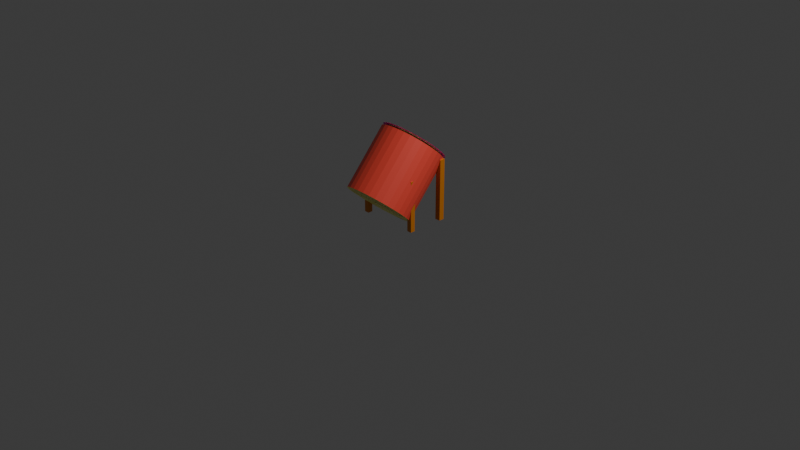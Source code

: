 # Source: taiko.blend  (saved by Blender 4.4.32; exported with 4.5.12 LTS)
import bpy
from mathutils import Matrix  # noqa: F401  (used for matrix-valued properties, if any)

bpy.ops.wm.read_factory_settings(use_empty=True)
scene = bpy.context.scene
scene.name = 'Scene'

# ---- collections
col_collection = bpy.data.collections.new('Collection'); scene.collection.children.link(col_collection)

# ---- images (referenced by path relative to the original .blend; pixels are not part of the script)
import os
ASSET_DIR = os.environ.get("B2B_ASSET_DIR", "")  # directory of the original .blend (textures are referenced by path, not embedded)
HERE = os.path.dirname(os.path.abspath(__file__))  # packed textures are extracted next to this script under _unpacked/

def load_image(name, relpath, width, height, colorspace="sRGB"):
    """Load a texture the original file referenced (path relative to the .blend, or extracted next to this script)."""
    p = next((c for c in (os.path.join(HERE, relpath), os.path.join(ASSET_DIR, relpath)) if relpath and os.path.exists(c)), "")
    if p:
        img = bpy.data.images.load(p, check_existing=True)
        img.name = name
    else:  # same state as the original file: an image datablock whose file is absent (Cycles renders it pink)
        img = bpy.data.images.new(name, width, height)
        img.source = "FILE"
        img.filepath = "//" + (relpath or name)
    img.colorspace_settings.name = colorspace
    return img
img_cube_base_color = load_image('Cube Base Color', '_unpacked/Cube_Base_Color.70f4f40d.png', 1024, 1024, 'sRGB')
img_circle_002_base_color = load_image('Circle.002 Base Color', '', 1024, 1024, 'sRGB')
img_circle_002_base_color_001 = load_image('Circle.002 Base Color.001', '', 1024, 1024, 'sRGB')

# ---- materials (node trees are filled in below, after node groups)
mat_material_001 = bpy.data.materials.new('Material.001')
mat_material = bpy.data.materials.new('Material')
mat_material_002 = bpy.data.materials.new('Material.002')

# ---- material node trees
mat_material_001.use_nodes = True; mat_material_001.node_tree.nodes.clear()
_N = mat_material_001.node_tree.nodes; _L = mat_material_001.node_tree.links
n0 = _N.new('ShaderNodeBsdfPrincipled'); n0.name = 'Principled BSDF'; n0.location = (10, 300)
n1 = _N.new('ShaderNodeOutputMaterial'); n1.name = 'Material Output'; n1.location = (300, 300)
n2 = _N.new('ShaderNodeTexImage'); n2.name = 'Image Texture'; n2.location = (-280, 280)
n2.image = img_cube_base_color
_L.new(n0.outputs[0], n1.inputs[0])
_L.new(n2.outputs[0], n0.inputs[0])
n1.is_active_output = True
mat_material.use_nodes = True; mat_material.node_tree.nodes.clear()
_N = mat_material.node_tree.nodes; _L = mat_material.node_tree.links
n0 = _N.new('ShaderNodeBsdfPrincipled'); n0.name = 'Principled BSDF'; n0.location = (10, 300)
n1 = _N.new('ShaderNodeOutputMaterial'); n1.name = 'Material Output'; n1.location = (300, 300)
n2 = _N.new('ShaderNodeTexImage'); n2.name = 'Image Texture'; n2.location = (-280, 280)
n2.image = img_circle_002_base_color
_L.new(n0.outputs[0], n1.inputs[0])
_L.new(n2.outputs[0], n0.inputs[0])
n1.is_active_output = True
mat_material_002.use_nodes = True; mat_material_002.node_tree.nodes.clear()
_N = mat_material_002.node_tree.nodes; _L = mat_material_002.node_tree.links
n0 = _N.new('ShaderNodeBsdfPrincipled'); n0.name = 'Principled BSDF'; n0.location = (10, 300)
n1 = _N.new('ShaderNodeOutputMaterial'); n1.name = 'Material Output'; n1.location = (300, 300)
n2 = _N.new('ShaderNodeTexImage'); n2.name = 'Image Texture'; n2.location = (-280, 280)
n2.image = img_circle_002_base_color_001
_L.new(n0.outputs[0], n1.inputs[0])
_L.new(n2.outputs[0], n0.inputs[0])
n1.is_active_output = True

# ---- world
world_world = bpy.data.worlds.new('World'); scene.world = world_world
world_world.use_nodes = True; world_world.node_tree.nodes.clear()
_N = world_world.node_tree.nodes; _L = world_world.node_tree.links
n0 = _N.new('ShaderNodeOutputWorld'); n0.name = 'World Output'; n0.location = (300, 300)
n1 = _N.new('ShaderNodeBackground'); n1.name = 'Background'; n1.location = (10, 300)
n1.inputs[0].default_value = (0.05088, 0.05088, 0.05088, 1.0)
_L.new(n1.outputs[0], n0.inputs[0])
n0.is_active_output = True
world_world.color = (0.05088, 0.05088, 0.05088)
world_world.sun_shadow_jitter_overblur = 0.0

# ---- cameras
cam_camera = bpy.data.cameras.new('Camera')
cam_camera.clip_end = 100.0
cam_camera.ortho_scale = 7.314

# ---- lights
light_light = bpy.data.lights.new('Light', 'POINT')
light_light.energy = 1000.0
light_light.shadow_soft_size = 0.1

# ---- meshes
me_cube_002 = bpy.data.meshes.new('Cube.002')
me_cube_002.from_pydata([(8.96, -11.66, -10.91), (8.96, -11.66, 11.62), (8.96, -9.665, -10.91), (8.96, -9.665, 11.62), (10.96, -11.66, -10.91), (10.96, -11.66, 11.62), (10.96, -9.665, -10.91), (10.96, -9.665, 11.62), (-8.774, 12.09, -2.866), (-7.013, 11.86, -4.428), (-5.319, 11.17, -5.929), (-3.758, 10.05, -7.312), (-2.389, 8.554, -8.525), (-1.266, 6.726, -9.52), (-0.4317, 4.64, -10.26), (0.0821, 2.376, -10.72), (0.2556, 0.02256, -10.87), (16.26, 0.02256, 7.191), (0.0821, -2.331, -10.72), (16.09, -2.331, 7.344), (-0.4317, -4.595, -10.26), (15.57, -4.595, 7.8), (-1.266, -6.681, -9.52), (14.74, -6.681, 8.539), (-2.389, -8.509, -8.525), (13.62, -8.509, 9.534), (-3.758, -10.01, -7.312), (12.25, -10.01, 10.75), (-5.319, -11.12, -5.929), (10.69, -11.12, 12.13), (-7.013, -11.81, -4.428), (8.993, -11.81, 13.63), (-8.774, -12.04, -2.866), (7.231, -12.04, 15.19), (-10.54, -11.81, -1.305), (5.469, -11.81, 16.75), (-12.23, -11.12, 0.196), (3.775, -11.12, 18.26), (-13.79, -10.01, 1.58), (2.214, -10.01, 19.64), (-15.16, -8.509, 2.792), (0.846, -8.509, 20.85), (-16.28, -6.681, 3.787), (-0.277, -6.681, 21.85), (-17.12, -4.595, 4.527), (-1.111, -4.595, 22.59), (-17.63, -2.331, 4.982), (-1.625, -2.331, 23.04), (-17.8, 0.02256, 5.136), (-1.799, 0.02256, 23.2), (-17.63, 2.376, 4.982), (-17.12, 4.64, 4.527), (-16.28, 6.726, 3.787), (-15.16, 8.554, 2.792), (-13.79, 10.05, 1.58), (-12.23, 11.17, 0.196), (-10.54, 11.86, -1.305), (-4.583, -11.6, -10.91), (-4.583, -11.6, 7.751), (-4.583, -9.821, -10.91), (-4.583, -9.821, 7.751), (-2.802, -11.6, -10.91), (-2.802, -11.6, 7.751), (-2.802, -9.821, -10.91), (-2.802, -9.821, 7.751)], [], [(0, 1, 3, 2), (2, 3, 7, 6), (6, 7, 5, 4), (4, 5, 1, 0), (2, 6, 4, 0), (7, 3, 1, 5), (16, 17, 19, 18), (18, 19, 21, 20), (20, 21, 23, 22), (22, 23, 25, 24), (24, 25, 27, 26), (26, 27, 29, 28), (28, 29, 31, 30), (30, 31, 33, 32), (32, 33, 35, 34), (34, 35, 37, 36), (36, 37, 39, 38), (38, 39, 41, 40), (40, 41, 43, 42), (42, 43, 45, 44), (44, 45, 47, 46), (46, 47, 49, 48), (8, 9, 10, 11, 12, 13, 14, 15, 16, 18, 20, 22, 24, 26, 28, 30, 32, 34, 36, 38, 40, 42, 44, 46, 48, 50, 51, 52, 53, 54, 55, 56), (57, 58, 60, 59), (59, 60, 64, 63), (63, 64, 62, 61), (61, 62, 58, 57), (59, 63, 61, 57), (64, 60, 58, 62), (19, 17, 49, 47, 45, 43, 41, 39, 37, 35, 33, 31, 29, 27, 25, 23, 21)])
_uv = me_cube_002.uv_layers.new(name='UVMap')
_uv.uv.foreach_set('vector', [0.6733, 0.8568, 0.7019, 0.8568, 0.7019, 0.8853, 0.6733, 0.8853, 0.6733, 0.8853, 0.7019, 0.8853, 0.7019, 0.9139, 0.6733, 0.9139, 0.6733, 0.9139, 0.7019, 0.9139, 0.7019, 0.9425, 0.6733, 0.9425, 0.6733, 0.9425, 0.7019, 0.9425, 0.7019, 0.971, 0.6733, 0.971, 0.6447, 0.9139, 0.6733, 0.9139, 0.6733, 0.9425, 0.6447, 0.9425, 0.7019, 0.9139, 0.7304, 0.9139, 0.7304, 0.9425, 0.7019, 0.9425, 0.55, 0.5016, 0.55, 1.002, 0.5188, 1.002, 0.5188, 0.5016, 0.5188, 0.5016, 0.5188, 1.002, 0.4875, 1.002, 0.4875, 0.5016, 0.4875, 0.5016, 0.4875, 1.002, 0.4563, 1.002, 0.4563, 0.5016, 0.4563, 0.5016, 0.4563, 1.002, 0.425, 1.002, 0.425, 0.5016, 0.425, 0.5016, 0.425, 1.002, 0.3938, 1.002, 0.3938, 0.5016, 0.5938, 0.5, 0.5938, 1.0, 0.5625, 1.0, 0.5625, 0.5, 0.5625, 0.5, 0.5625, 1.0, 0.5312, 1.0, 0.5312, 0.5, 0.5312, 0.5, 0.5312, 1.0, 0.5, 1.0, 0.5, 0.5, 0.5, 0.5, 0.5, 1.0, 0.4688, 1.0, 0.4688, 0.5, 0.4688, 0.5, 0.4688, 1.0, 0.4375, 1.0, 0.4375, 0.5, 0.4375, 0.5, 0.4375, 1.0, 0.4062, 1.0, 0.4062, 0.5, 0.4062, 0.5, 0.4062, 1.0, 0.375, 1.0, 0.375, 0.5, 0.375, 0.5, 0.375, 1.0, 0.3438, 1.0, 0.3438, 0.5, 0.3438, 0.5, 0.3438, 1.0, 0.3125, 1.0, 0.3125, 0.5, 0.3125, 0.5, 0.3125, 1.0, 0.2812, 1.0, 0.2812, 0.5, 0.2812, 0.5, 0.2812, 1.0, 0.25, 1.0, 0.25, 0.5, 0.2028, 0.3769, 0.22, 0.3752, 0.2365, 0.3702, 0.2518, 0.3621, 0.2651, 0.3511, 0.2761, 0.3377, 0.2842, 0.3225, 0.2892, 0.306, 0.2909, 0.2888, 0.2892, 0.2716, 0.2842, 0.255, 0.2761, 0.2398, 0.2651, 0.2264, 0.2518, 0.2155, 0.2365, 0.2073, 0.22, 0.2023, 0.2028, 0.2006, 0.1856, 0.2023, 0.169, 0.2073, 0.1538, 0.2155, 0.1404, 0.2264, 0.1295, 0.2398, 0.1213, 0.255, 0.1163, 0.2716, 0.1146, 0.2888, 0.1163, 0.306, 0.1213, 0.3225, 0.1295, 0.3377, 0.1404, 0.3511, 0.1538, 0.3621, 0.169, 0.3702, 0.1856, 0.3752, 0.6684, 0.7967, 0.7006, 0.7967, 0.7006, 0.8289, 0.6684, 0.8289, 0.6684, 0.8289, 0.7006, 0.8289, 0.7006, 0.8612, 0.6684, 0.8612, 0.6684, 0.8612, 0.7006, 0.8612, 0.7006, 0.8934, 0.6684, 0.8934, 0.6684, 0.8934, 0.7006, 0.8934, 0.7006, 0.9257, 0.6684, 0.9257, 0.6361, 0.8612, 0.6684, 0.8612, 0.6684, 0.8934, 0.6361, 0.8934, 0.7006, 0.8612, 0.7328, 0.8612, 0.7328, 0.8934, 0.7006, 0.8934, 0.2381, 0.2788, 0.2534, 0.2788, 0.1065, 0.278, 0.1218, 0.278, 0.1371, 0.278, 0.1524, 0.278, 0.1677, 0.278, 0.183, 0.278, 0.1983, 0.278, 0.2136, 0.278, 0.2289, 0.278, 0.2442, 0.278, 0.2595, 0.278, 0.1769, 0.2788, 0.1922, 0.2788, 0.2075, 0.2788, 0.2228, 0.2788])
me_cube_002.materials.append(mat_material_001)
me_cube_002.update()
me_circle = bpy.data.meshes.new('Circle')
me_circle.from_pydata([(0.0, 1.0, 0.0), (0.0, -1.0, 0.0), (0.1951, -0.9808, 0.0), (0.3827, -0.9239, 0.0), (0.5556, -0.8315, 0.0), (0.7071, -0.7071, 0.0), (0.8315, -0.5556, 0.0), (0.9239, -0.3827, 0.0), (0.9808, -0.1951, 0.0), (1.0, 0.0, 0.0), (0.9808, 0.1951, 0.0), (0.9239, 0.3827, 0.0), (0.8315, 0.5556, 0.0), (0.7071, 0.7071, 0.0), (0.5556, 0.8315, 0.0), (0.3827, 0.9239, 0.0), (0.1951, 0.9808, 0.0), (0.1951, -0.9808, 0.01542), (1.034e-25, -1.0, 0.01542), (0.3827, -0.9239, 0.01542), (0.5556, -0.8315, 0.01542), (0.7071, -0.7071, 0.01542), (0.8315, -0.5556, 0.01542), (0.9239, -0.3827, 0.01542), (0.9808, -0.1951, 0.01542), (1.0, 0.0, 0.01542), (0.9808, 0.1951, 0.01542), (0.9239, 0.3827, 0.01542), (0.8315, 0.5556, 0.01542), (0.7071, 0.7071, 0.01542), (0.5556, 0.8315, 0.01542), (0.3827, 0.9239, 0.01542), (0.1951, 0.9808, 0.01542), (1.034e-25, 1.0, 0.01542)], [], [(2, 1, 0, 16, 15, 14, 13, 12, 11, 10, 9, 8, 7, 6, 5, 4, 3), (17, 19, 20, 21, 22, 23, 24, 25, 26, 27, 28, 29, 30, 31, 32, 33, 18), (7, 8, 24, 23), (15, 16, 32, 31), (8, 9, 25, 24), (1, 2, 17, 18), (16, 0, 33, 32), (9, 10, 26, 25), (2, 3, 19, 17), (0, 1, 18, 33), (10, 11, 27, 26), (3, 4, 20, 19), (11, 12, 28, 27), (4, 5, 21, 20), (12, 13, 29, 28), (5, 6, 22, 21), (13, 14, 30, 29), (6, 7, 23, 22), (14, 15, 31, 30)])
_uv = me_circle.uv_layers.new(name='UVMap')
_uv.uv.foreach_set('vector', [0.0, 0.0, 0.0, 0.0, 0.0, 0.0, 0.0, 0.0, 0.0, 0.0, 0.0, 0.0, 0.0, 0.0, 0.0, 0.0, 0.0, 0.0, 0.0, 0.0, 0.0, 0.0, 0.0, 0.0, 0.0, 0.0, 0.0, 0.0, 0.0, 0.0, 0.0, 0.0, 0.0, 0.0, 0.0, 0.0, 0.0, 0.0, 0.0, 0.0, 0.0, 0.0, 0.0, 0.0, 0.0, 0.0, 0.0, 0.0, 0.0, 0.0, 0.0, 0.0, 0.0, 0.0, 0.0, 0.0, 0.0, 0.0, 0.0, 0.0, 0.0, 0.0, 0.0, 0.0, 0.0, 0.0, 0.0, 0.0, 0.0, 0.0, 0.0, 0.0, 0.0, 0.0, 0.0, 0.0, 0.0, 0.0, 0.0, 0.0, 0.0, 0.0, 0.0, 0.0, 0.0, 0.0, 0.0, 0.0, 0.0, 0.0, 0.0, 0.0, 0.0, 0.0, 0.0, 0.0, 0.0, 0.0, 0.0, 0.0, 0.0, 0.0, 0.0, 0.0, 0.0, 0.0, 0.0, 0.0, 0.0, 0.0, 0.0, 0.0, 0.0, 0.0, 0.0, 0.0, 0.0, 0.0, 0.0, 0.0, 0.0, 0.0, 0.0, 0.0, 0.0, 0.0, 0.0, 0.0, 0.0, 0.0, 0.0, 0.0, 0.0, 0.0, 0.0, 0.0, 0.0, 0.0, 0.0, 0.0, 0.0, 0.0, 0.0, 0.0, 0.0, 0.0, 0.0, 0.0, 0.0, 0.0, 0.0, 0.0, 0.0, 0.0, 0.0, 0.0, 0.0, 0.0, 0.0, 0.0, 0.0, 0.0, 0.0, 0.0, 0.0, 0.0, 0.0, 0.0, 0.0, 0.0, 0.0, 0.0, 0.0, 0.0, 0.0, 0.0, 0.0, 0.0, 0.0, 0.0, 0.0, 0.0, 0.0, 0.0, 0.0, 0.0, 0.0, 0.0, 0.0, 0.0, 0.0, 0.0, 0.0, 0.0, 0.0, 0.0, 0.0, 0.0, 0.0, 0.0, 0.0, 0.0, 0.0, 0.0])
me_circle.update()
me_circle_001 = bpy.data.meshes.new('Circle.001')
me_circle_001.from_pydata([(0.0, 1.0, 0.0), (0.0, -1.0, 0.0), (0.1951, -0.9808, 0.0), (0.3827, -0.9239, 0.0), (0.5556, -0.8315, 0.0), (0.7071, -0.7071, 0.0), (0.8315, -0.5556, 0.0), (0.9239, -0.3827, 0.0), (0.9808, -0.1951, 0.0), (1.0, 0.0, 0.0), (0.9808, 0.1951, 0.0), (0.9239, 0.3827, 0.0), (0.8315, 0.5556, 0.0), (0.7071, 0.7071, 0.0), (0.5556, 0.8315, 0.0), (0.3827, 0.9239, 0.0), (0.1951, 0.9808, 0.0), (0.1951, -0.9808, 0.01156), (1.034e-25, -1.0, 0.01156), (0.3827, -0.9239, 0.01156), (0.5556, -0.8315, 0.01156), (0.7071, -0.7071, 0.01156), (0.8315, -0.5556, 0.01156), (0.9239, -0.3827, 0.01156), (0.9808, -0.1951, 0.01156), (1.0, 0.0, 0.01156), (0.9808, 0.1951, 0.01156), (0.9239, 0.3827, 0.01156), (0.8315, 0.5556, 0.01156), (0.7071, 0.7071, 0.01156), (0.5556, 0.8315, 0.01156), (0.3827, 0.9239, 0.01156), (0.1951, 0.9808, 0.01156), (1.034e-25, 1.0, 0.01156)], [], [(2, 1, 0, 16, 15, 14, 13, 12, 11, 10, 9, 8, 7, 6, 5, 4, 3), (17, 19, 20, 21, 22, 23, 24, 25, 26, 27, 28, 29, 30, 31, 32, 33, 18), (14, 15, 31, 30), (7, 8, 24, 23), (15, 16, 32, 31), (8, 9, 25, 24), (1, 2, 17, 18), (16, 0, 33, 32), (9, 10, 26, 25), (2, 3, 19, 17), (0, 1, 18, 33), (10, 11, 27, 26), (3, 4, 20, 19), (11, 12, 28, 27), (4, 5, 21, 20), (12, 13, 29, 28), (5, 6, 22, 21), (13, 14, 30, 29), (6, 7, 23, 22)])
_uv = me_circle_001.uv_layers.new(name='UVMap')
_uv.uv.foreach_set('vector', [0.0, 0.0, 0.0, 0.0, 0.0, 0.0, 0.0, 0.0, 0.0, 0.0, 0.0, 0.0, 0.0, 0.0, 0.0, 0.0, 0.0, 0.0, 0.0, 0.0, 0.0, 0.0, 0.0, 0.0, 0.0, 0.0, 0.0, 0.0, 0.0, 0.0, 0.0, 0.0, 0.0, 0.0, 0.0, 0.0, 0.0, 0.0, 0.0, 0.0, 0.0, 0.0, 0.0, 0.0, 0.0, 0.0, 0.0, 0.0, 0.0, 0.0, 0.0, 0.0, 0.0, 0.0, 0.0, 0.0, 0.0, 0.0, 0.0, 0.0, 0.0, 0.0, 0.0, 0.0, 0.0, 0.0, 0.0, 0.0, 0.0, 0.0, 0.0, 0.0, 0.0, 0.0, 0.0, 0.0, 0.0, 0.0, 0.0, 0.0, 0.0, 0.0, 0.0, 0.0, 0.0, 0.0, 0.0, 0.0, 0.0, 0.0, 0.0, 0.0, 0.0, 0.0, 0.0, 0.0, 0.0, 0.0, 0.0, 0.0, 0.0, 0.0, 0.0, 0.0, 0.0, 0.0, 0.0, 0.0, 0.0, 0.0, 0.0, 0.0, 0.0, 0.0, 0.0, 0.0, 0.0, 0.0, 0.0, 0.0, 0.0, 0.0, 0.0, 0.0, 0.0, 0.0, 0.0, 0.0, 0.0, 0.0, 0.0, 0.0, 0.0, 0.0, 0.0, 0.0, 0.0, 0.0, 0.0, 0.0, 0.0, 0.0, 0.0, 0.0, 0.0, 0.0, 0.0, 0.0, 0.0, 0.0, 0.0, 0.0, 0.0, 0.0, 0.0, 0.0, 0.0, 0.0, 0.0, 0.0, 0.0, 0.0, 0.0, 0.0, 0.0, 0.0, 0.0, 0.0, 0.0, 0.0, 0.0, 0.0, 0.0, 0.0, 0.0, 0.0, 0.0, 0.0, 0.0, 0.0, 0.0, 0.0, 0.0, 0.0, 0.0, 0.0, 0.0, 0.0, 0.0, 0.0, 0.0, 0.0, 0.0, 0.0, 0.0, 0.0, 0.0, 0.0, 0.0, 0.0, 0.0, 0.0, 0.0, 0.0])
me_circle_001.update()
me_circle_002 = bpy.data.meshes.new('Circle.002')
me_circle_002.from_pydata([(0.0, 1.0, 0.0), (0.0, -1.0, 0.0), (0.1951, -0.9808, 0.0), (0.3827, -0.9239, 0.0), (0.5556, -0.8315, 0.0), (0.7071, -0.7071, 0.0), (0.8315, -0.5556, 0.0), (0.9239, -0.3827, 0.0), (0.9808, -0.1951, 0.0), (1.0, 0.0, 0.0), (0.9808, 0.1951, 0.0), (0.9239, 0.3827, 0.0), (0.8315, 0.5556, 0.0), (0.7071, 0.7071, 0.0), (0.5556, 0.8315, 0.0), (0.3827, 0.9239, 0.0), (0.1951, 0.9808, 0.0)], [], [(2, 3, 4, 5, 6, 7, 8, 9, 10, 11, 12, 13, 14, 15, 16, 0, 1)])
_uv = me_circle_002.uv_layers.new(name='UVMap')
_uv.uv.foreach_set('vector', [0.0, 0.0, 0.0, 0.0, 0.0, 0.0, 0.0, 0.0, 0.0, 0.0, 0.0, 0.0, 0.0, 0.0, 0.0, 0.0, 0.0, 0.0, 0.0, 0.0, 0.0, 0.0, 0.0, 0.0, 0.0, 0.0, 0.0, 0.0, 0.0, 0.0, 0.0, 0.0, 0.0, 0.0])
me_circle_002.materials.append(mat_material)
me_circle_002.update()
me_circle_004 = bpy.data.meshes.new('Circle.004')
me_circle_004.from_pydata([(0.0, 1.0, 0.0), (0.0, -1.0, 0.0), (0.1951, -0.9808, 0.0), (0.3827, -0.9239, 0.0), (0.5556, -0.8315, 0.0), (0.7071, -0.7071, 0.0), (0.8315, -0.5556, 0.0), (0.9239, -0.3827, 0.0), (0.9808, -0.1951, 0.0), (1.0, 0.0, 0.0), (0.9808, 0.1951, 0.0), (0.9239, 0.3827, 0.0), (0.8315, 0.5556, 0.0), (0.7071, 0.7071, 0.0), (0.5556, 0.8315, 0.0), (0.3827, 0.9239, 0.0), (0.1951, 0.9808, 0.0)], [], [(2, 3, 4, 5, 6, 7, 8, 9, 10, 11, 12, 13, 14, 15, 16, 0, 1)])
_uv = me_circle_004.uv_layers.new(name='UVMap')
_uv.uv.foreach_set('vector', [0.0, 0.0, 0.0, 0.0, 0.0, 0.0, 0.0, 0.0, 0.0, 0.0, 0.0, 0.0, 0.0, 0.0, 0.0, 0.0, 0.0, 0.0, 0.0, 0.0, 0.0, 0.0, 0.0, 0.0, 0.0, 0.0, 0.0, 0.0, 0.0, 0.0, 0.0, 0.0, 0.0, 0.0])
me_circle_004.materials.append(mat_material_002)
me_circle_004.update()
me_circle_005 = bpy.data.meshes.new('Circle.005')
me_circle_005.from_pydata([(0.0, 1.0, 0.0), (0.0, -1.0, 0.0), (0.1951, -0.9808, 0.0), (0.3827, -0.9239, 0.0), (0.5556, -0.8315, 0.0), (0.7071, -0.7071, 0.0), (0.8315, -0.5556, 0.0), (0.9239, -0.3827, 0.0), (0.9808, -0.1951, 0.0), (1.0, 0.0, 0.0), (0.9808, 0.1951, 0.0), (0.9239, 0.3827, 0.0), (0.8315, 0.5556, 0.0), (0.7071, 0.7071, 0.0), (0.5556, 0.8315, 0.0), (0.3827, 0.9239, 0.0), (0.1951, 0.9808, 0.0), (0.1951, -0.9808, 0.01542), (1.034e-25, -1.0, 0.01542), (0.3827, -0.9239, 0.01542), (0.5556, -0.8315, 0.01542), (0.7071, -0.7071, 0.01542), (0.8315, -0.5556, 0.01542), (0.9239, -0.3827, 0.01542), (0.9808, -0.1951, 0.01542), (1.0, 0.0, 0.01542), (0.9808, 0.1951, 0.01542), (0.9239, 0.3827, 0.01542), (0.8315, 0.5556, 0.01542), (0.7071, 0.7071, 0.01542), (0.5556, 0.8315, 0.01542), (0.3827, 0.9239, 0.01542), (0.1951, 0.9808, 0.01542), (1.034e-25, 1.0, 0.01542)], [], [(2, 1, 0, 16, 15, 14, 13, 12, 11, 10, 9, 8, 7, 6, 5, 4, 3), (17, 19, 20, 21, 22, 23, 24, 25, 26, 27, 28, 29, 30, 31, 32, 33, 18), (7, 8, 24, 23), (15, 16, 32, 31), (8, 9, 25, 24), (1, 2, 17, 18), (16, 0, 33, 32), (9, 10, 26, 25), (2, 3, 19, 17), (0, 1, 18, 33), (10, 11, 27, 26), (3, 4, 20, 19), (11, 12, 28, 27), (4, 5, 21, 20), (12, 13, 29, 28), (5, 6, 22, 21), (13, 14, 30, 29), (6, 7, 23, 22), (14, 15, 31, 30)])
_uv = me_circle_005.uv_layers.new(name='UVMap')
_uv.uv.foreach_set('vector', [0.0, 0.0, 0.0, 0.0, 0.0, 0.0, 0.0, 0.0, 0.0, 0.0, 0.0, 0.0, 0.0, 0.0, 0.0, 0.0, 0.0, 0.0, 0.0, 0.0, 0.0, 0.0, 0.0, 0.0, 0.0, 0.0, 0.0, 0.0, 0.0, 0.0, 0.0, 0.0, 0.0, 0.0, 0.0, 0.0, 0.0, 0.0, 0.0, 0.0, 0.0, 0.0, 0.0, 0.0, 0.0, 0.0, 0.0, 0.0, 0.0, 0.0, 0.0, 0.0, 0.0, 0.0, 0.0, 0.0, 0.0, 0.0, 0.0, 0.0, 0.0, 0.0, 0.0, 0.0, 0.0, 0.0, 0.0, 0.0, 0.0, 0.0, 0.0, 0.0, 0.0, 0.0, 0.0, 0.0, 0.0, 0.0, 0.0, 0.0, 0.0, 0.0, 0.0, 0.0, 0.0, 0.0, 0.0, 0.0, 0.0, 0.0, 0.0, 0.0, 0.0, 0.0, 0.0, 0.0, 0.0, 0.0, 0.0, 0.0, 0.0, 0.0, 0.0, 0.0, 0.0, 0.0, 0.0, 0.0, 0.0, 0.0, 0.0, 0.0, 0.0, 0.0, 0.0, 0.0, 0.0, 0.0, 0.0, 0.0, 0.0, 0.0, 0.0, 0.0, 0.0, 0.0, 0.0, 0.0, 0.0, 0.0, 0.0, 0.0, 0.0, 0.0, 0.0, 0.0, 0.0, 0.0, 0.0, 0.0, 0.0, 0.0, 0.0, 0.0, 0.0, 0.0, 0.0, 0.0, 0.0, 0.0, 0.0, 0.0, 0.0, 0.0, 0.0, 0.0, 0.0, 0.0, 0.0, 0.0, 0.0, 0.0, 0.0, 0.0, 0.0, 0.0, 0.0, 0.0, 0.0, 0.0, 0.0, 0.0, 0.0, 0.0, 0.0, 0.0, 0.0, 0.0, 0.0, 0.0, 0.0, 0.0, 0.0, 0.0, 0.0, 0.0, 0.0, 0.0, 0.0, 0.0, 0.0, 0.0, 0.0, 0.0, 0.0, 0.0, 0.0, 0.0, 0.0, 0.0, 0.0, 0.0, 0.0, 0.0])
me_circle_005.update()

# ---- objects
ob_light = bpy.data.objects.new('Light', light_light)
ob_camera = bpy.data.objects.new('Camera', cam_camera)
ob_cube = bpy.data.objects.new('Cube', me_cube_002)
ob_circle = bpy.data.objects.new('Circle', me_circle)
ob_circle_001 = bpy.data.objects.new('Circle.001', me_circle_001)
ob_circle_002 = bpy.data.objects.new('Circle.002', me_circle_002)
ob_circle_003 = bpy.data.objects.new('Circle.003', me_circle_004)
ob_circle_004 = bpy.data.objects.new('Circle.004', me_circle_005)

# ---- transforms, parenting, visibility, modifiers, constraints
ob_light.location = (4.076, 1.005, 5.904)
ob_light.rotation_euler = (0.6503, 0.05522, 1.866)
ob_light.lock_rotations_4d = False
ob_light.empty_display_type = 'ARROWS'
ob_light.color = (0.0, 0.0, 0.0, 0.0)
ob_light.lineart.crease_threshold = 0.0
ob_camera.location = (7.359, -6.926, 4.958)
ob_camera.rotation_euler = (1.109, 0.0, 0.8149)
ob_camera.lock_rotations_4d = False
ob_camera.empty_display_type = 'ARROWS'
ob_camera.color = (0.0, 0.0, 0.0, 0.0)
ob_camera.display_type = 'WIRE'
ob_camera.lineart.crease_threshold = 0.0
ob_cube.location = (-0.0001232, -0.02625, 0.3382)
ob_cube.rotation_euler = (0.0, -0.0, 1.571)
ob_cube.scale = (0.0292, 0.0292, 0.0292)
_m = ob_cube.modifiers.new('Mirror', 'MIRROR')
_m.use_axis = (False, True, False)
_m.use_bisect_flip_axis = (False, True, False)
ob_circle.location = (0.001928, 0.2006, 0.7975)
ob_circle.rotation_euler = (-0.7283, -1.478e-16, 5.634e-17)
ob_circle.scale = (0.3045, 0.3045, 0.3045)
ob_circle_001.location = (0.001928, 0.2006, 0.7975)
ob_circle_001.rotation_euler = (-0.7283, 1.478e-16, -5.634e-17)
ob_circle_001.scale = (-0.3045, 0.3045, 0.3045)
ob_circle_002.location = (0.001928, 0.2033, 0.8001)
ob_circle_002.rotation_euler = (-0.7283, -1.478e-16, 5.634e-17)
ob_circle_002.scale = (0.3529, 0.3529, 0.3529)
_m = ob_circle_002.modifiers.new('Boolean', 'BOOLEAN')
_m.object = ob_circle
ob_circle_003.location = (0.001928, 0.2033, 0.8001)
ob_circle_003.rotation_euler = (-0.7283, 1.478e-16, -5.634e-17)
ob_circle_003.scale = (-0.3529, 0.3529, 0.3529)
_m = ob_circle_003.modifiers.new('Boolean', 'BOOLEAN')
_m.object = ob_circle_004
ob_circle_004.location = (0.001928, 0.2006, 0.7975)
ob_circle_004.rotation_euler = (-0.7283, 1.478e-16, -5.634e-17)
ob_circle_004.scale = (-0.3045, 0.3045, 0.3045)

# ---- collection membership
col_collection.objects.link(ob_light)
col_collection.objects.link(ob_camera)
col_collection.objects.link(ob_cube)
col_collection.objects.link(ob_circle)
col_collection.objects.link(ob_circle_001)
col_collection.objects.link(ob_circle_002)
col_collection.objects.link(ob_circle_003)
col_collection.objects.link(ob_circle_004)

# ---- scene / render settings (as saved in the file)
scene.camera = ob_camera
scene.frame_start = 1; scene.frame_end = 250; scene.frame_set(-6)
scene.render.engine = 'BLENDER_EEVEE_NEXT'
bpy.context.view_layer.update()

